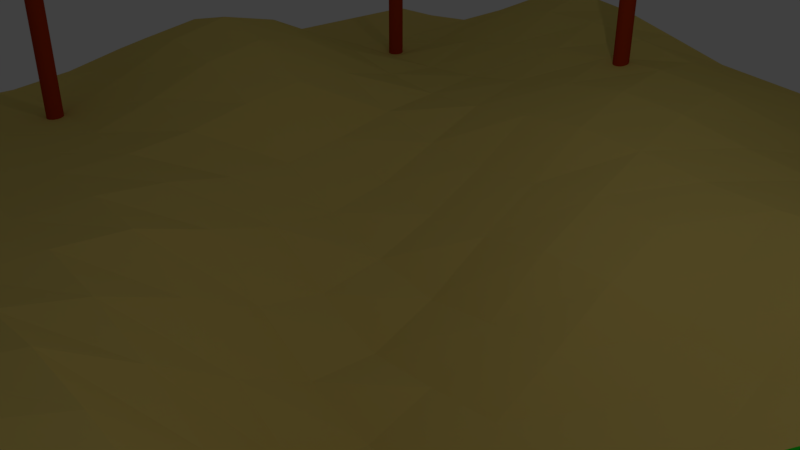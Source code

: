 # Source: terreno.blend  (saved by Blender 2.78.0; exported with 4.5.12 LTS)
import bpy
from mathutils import Matrix  # noqa: F401  (used for matrix-valued properties, if any)

bpy.ops.wm.read_factory_settings(use_empty=True)
scene = bpy.context.scene
scene.name = 'Scene'

# ---- collections
col_collection_1 = bpy.data.collections.new('Collection 1'); scene.collection.children.link(col_collection_1)

# ---- materials (node trees are filled in below, after node groups)
mat_copa = bpy.data.materials.new('copa')
mat_copa.alpha_threshold = 0.0
mat_copa.use_transparent_shadow = False
mat_copa.diffuse_color = (0.01256, 0.8, 0.02545, 1.0)
mat_copa.roughness = 0.5
mat_copa.specular_intensity = 0.0
mat_tronco = bpy.data.materials.new('tronco')
mat_tronco.alpha_threshold = 0.0
mat_tronco.use_transparent_shadow = False
mat_tronco.diffuse_color = (0.4575, 0.04178, 0.005112, 1.0)
mat_tronco.roughness = 0.5
mat_tronco.specular_intensity = 0.0
mat_suelo = bpy.data.materials.new('suelo')
mat_suelo.alpha_threshold = 0.0
mat_suelo.use_transparent_shadow = False
mat_suelo.diffuse_color = (0.8, 0.6059, 0.1734, 1.0)
mat_suelo.roughness = 0.5
mat_suelo.specular_intensity = 0.0
mat_suelo.line_color = (0.0, 0.0, 0.0, 1.0)

# ---- material node trees

# ---- world
world_world = bpy.data.worlds.new('World'); scene.world = world_world
world_world.color = (0.05088, 0.05088, 0.05088)
world_world.use_sun_shadow = False
world_world.sun_shadow_jitter_overblur = 0.0
world_world.cycles.sampling_method = 'MANUAL'

# ---- cameras
cam_camera = bpy.data.cameras.new('Camera')
cam_camera.clip_end = 100.0
cam_camera.lens = 35.0
cam_camera.sensor_width = 32.0
cam_camera.sensor_height = 18.0
cam_camera.ortho_scale = 7.314
cam_camera.dof.focus_distance = 0.0
cam_camera.dof.aperture_fstop = 128.0

# ---- lights
light_lamp = bpy.data.lights.new('Lamp', 'POINT')
light_lamp.transmission_factor = 0.0
light_lamp.cutoff_distance = 30.0
light_lamp.energy = 100.0
light_lamp.shadow_buffer_clip_start = 1.001
light_lamp.shadow_soft_size = 0.1
light_lamp.shadow_maximum_resolution = 0.006
light_lamp.use_absolute_resolution = True

# ---- meshes
me_cylinder_007 = bpy.data.meshes.new('Cylinder.007')
me_cylinder_007.from_pydata([(0.0, 1.0, -1.0), (0.0, 1.0, 1.0), (0.1951, 0.9808, -1.0), (0.1951, 0.9808, 1.0), (0.3827, 0.9239, -1.0), (0.3827, 0.9239, 1.0), (0.5556, 0.8315, -1.0), (0.5556, 0.8315, 1.0), (0.7071, 0.7071, -1.0), (0.7071, 0.7071, 1.0), (0.8315, 0.5556, -1.0), (0.8315, 0.5556, 1.0), (0.9239, 0.3827, -1.0), (0.9239, 0.3827, 1.0), (0.9808, 0.1951, -1.0), (0.9808, 0.1951, 1.0), (1.0, 7.55e-08, -1.0), (1.0, 7.55e-08, 1.0), (0.9808, -0.1951, -1.0), (0.9808, -0.1951, 1.0), (0.9239, -0.3827, -1.0), (0.9239, -0.3827, 1.0), (0.8315, -0.5556, -1.0), (0.8315, -0.5556, 1.0), (0.7071, -0.7071, -1.0), (0.7071, -0.7071, 1.0), (0.5556, -0.8315, -1.0), (0.5556, -0.8315, 1.0), (0.3827, -0.9239, -1.0), (0.3827, -0.9239, 1.0), (0.1951, -0.9808, -1.0), (0.1951, -0.9808, 1.0), (-3.258e-07, -1.0, -1.0), (-3.258e-07, -1.0, 1.0), (-0.1951, -0.9808, -1.0), (-0.1951, -0.9808, 1.0), (-0.3827, -0.9239, -1.0), (-0.3827, -0.9239, 1.0), (-0.5556, -0.8315, -1.0), (-0.5556, -0.8315, 1.0), (-0.7071, -0.7071, -1.0), (-0.7071, -0.7071, 1.0), (-0.8315, -0.5556, -1.0), (-0.8315, -0.5556, 1.0), (-0.9239, -0.3827, -1.0), (-0.9239, -0.3827, 1.0), (-0.9808, -0.1951, -1.0), (-0.9808, -0.1951, 1.0), (-1.0, 9.656e-07, -1.0), (-1.0, 9.656e-07, 1.0), (-0.9808, 0.1951, -1.0), (-0.9808, 0.1951, 1.0), (-0.9239, 0.3827, -1.0), (-0.9239, 0.3827, 1.0), (-0.8315, 0.5556, -1.0), (-0.8315, 0.5556, 1.0), (-0.7071, 0.7071, -1.0), (-0.7071, 0.7071, 1.0), (-0.5556, 0.8315, -1.0), (-0.5556, 0.8315, 1.0), (-0.3827, 0.9239, -1.0), (-0.3827, 0.9239, 1.0), (-0.1951, 0.9808, -1.0), (-0.1951, 0.9808, 1.0), (0.0, 0.0, 0.6566), (4.756, -3.455, 0.9847), (-1.817, -5.591, 0.9847), (-5.879, 0.0, 0.9847), (-1.817, 5.591, 0.9847), (4.756, 3.455, 0.9847), (1.817, -5.591, 1.515), (-4.756, -3.455, 1.515), (-4.756, 3.455, 1.515), (1.817, 5.591, 1.515), (5.879, 0.0, 1.515), (0.0, 0.0, 1.843), (-1.068, -3.286, 0.7452), (2.796, -2.031, 0.7452), (1.728, -5.317, 0.9381), (5.591, 0.0, 0.9381), (2.796, 2.031, 0.7452), (-3.455, 0.0, 0.7452), (-4.523, -3.286, 0.9381), (-1.068, 3.286, 0.7452), (-4.523, 3.286, 0.9381), (1.728, 5.317, 0.9381), (6.251, -2.031, 1.25), (6.251, 2.031, 1.25), (0.0, -6.573, 1.25), (3.863, -5.317, 1.25), (-6.251, -2.031, 1.25), (-3.863, -5.317, 1.25), (-3.863, 5.317, 1.25), (-6.251, 2.031, 1.25), (3.863, 5.317, 1.25), (0.0, 6.573, 1.25), (4.523, -3.286, 1.562), (-1.728, -5.317, 1.562), (-5.591, 0.0, 1.562), (-1.728, 5.317, 1.562), (4.523, 3.286, 1.562), (1.068, -3.286, 1.755), (3.455, 0.0, 1.755), (-2.796, -2.031, 1.755), (-2.796, 2.031, 1.755), (1.068, 3.286, 1.755)], [], [(0, 1, 3, 2), (2, 3, 5, 4), (4, 5, 7, 6), (6, 7, 9, 8), (8, 9, 11, 10), (10, 11, 13, 12), (12, 13, 15, 14), (14, 15, 17, 16), (16, 17, 19, 18), (18, 19, 21, 20), (20, 21, 23, 22), (22, 23, 25, 24), (24, 25, 27, 26), (26, 27, 29, 28), (28, 29, 31, 30), (30, 31, 33, 32), (32, 33, 35, 34), (34, 35, 37, 36), (36, 37, 39, 38), (38, 39, 41, 40), (40, 41, 43, 42), (42, 43, 45, 44), (44, 45, 47, 46), (46, 47, 49, 48), (48, 49, 51, 50), (50, 51, 53, 52), (52, 53, 55, 54), (54, 55, 57, 56), (56, 57, 59, 58), (58, 59, 61, 60), (3, 1, 63, 61, 59, 57, 55, 53, 51, 49, 47, 45, 43, 41, 39, 37, 35, 33, 31, 29, 27, 25, 23, 21, 19, 17, 15, 13, 11, 9, 7, 5), (60, 61, 63, 62), (62, 63, 1, 0), (0, 2, 4, 6, 8, 10, 12, 14, 16, 18, 20, 22, 24, 26, 28, 30, 32, 34, 36, 38, 40, 42, 44, 46, 48, 50, 52, 54, 56, 58, 60, 62), (64, 77, 76), (65, 77, 79), (64, 76, 81), (64, 81, 83), (64, 83, 80), (65, 79, 86), (66, 78, 88), (67, 82, 90), (68, 84, 92), (69, 85, 94), (65, 86, 89), (66, 88, 91), (67, 90, 93), (68, 92, 95), (69, 94, 87), (70, 96, 101), (71, 97, 103), (72, 98, 104), (73, 99, 105), (74, 100, 102), (102, 105, 75), (102, 100, 105), (100, 73, 105), (105, 104, 75), (105, 99, 104), (99, 72, 104), (104, 103, 75), (104, 98, 103), (98, 71, 103), (103, 101, 75), (103, 97, 101), (97, 70, 101), (101, 102, 75), (101, 96, 102), (96, 74, 102), (87, 100, 74), (87, 94, 100), (94, 73, 100), (95, 99, 73), (95, 92, 99), (92, 72, 99), (93, 98, 72), (93, 90, 98), (90, 71, 98), (91, 97, 71), (91, 88, 97), (88, 70, 97), (89, 96, 70), (89, 86, 96), (86, 74, 96), (94, 95, 73), (94, 85, 95), (85, 68, 95), (92, 93, 72), (92, 84, 93), (84, 67, 93), (90, 91, 71), (90, 82, 91), (82, 66, 91), (88, 89, 70), (88, 78, 89), (78, 65, 89), (86, 87, 74), (86, 79, 87), (79, 69, 87), (80, 85, 69), (80, 83, 85), (83, 68, 85), (83, 84, 68), (83, 81, 84), (81, 67, 84), (81, 82, 67), (81, 76, 82), (76, 66, 82), (79, 80, 69), (79, 77, 80), (77, 64, 80), (76, 78, 66), (76, 77, 78), (77, 65, 78)])
me_cylinder_007.polygons.foreach_set('material_index', [1, 1, 1, 1, 1, 1, 1, 1, 1, 1, 1, 1, 1, 1, 1, 1, 1, 1, 1, 1, 1, 1, 1, 1, 1, 1, 1, 1, 1, 1, 1, 1, 1, 1, 0, 0, 0, 0, 0, 0, 0, 0, 0, 0, 0, 0, 0, 0, 0, 0, 0, 0, 0, 0, 0, 0, 0, 0, 0, 0, 0, 0, 0, 0, 0, 0, 0, 0, 0, 0, 0, 0, 0, 0, 0, 0, 0, 0, 0, 0, 0, 0, 0, 0, 0, 0, 0, 0, 0, 0, 0, 0, 0, 0, 0, 0, 0, 0, 0, 0, 0, 0, 0, 0, 0, 0, 0, 0, 0, 0, 0, 0, 0, 0])
me_cylinder_007.materials.append(mat_copa)
me_cylinder_007.materials.append(mat_tronco)
me_cylinder_007.use_remesh_preserve_volume = False
me_cylinder_007.use_remesh_preserve_attributes = False
me_cylinder_007.use_mirror_vertex_groups = False
me_cylinder_007.update()
me_cylinder_006 = bpy.data.meshes.new('Cylinder.006')
me_cylinder_006.from_pydata([(0.0, 1.0, -1.0), (0.0, 1.0, 1.0), (0.1951, 0.9808, -1.0), (0.1951, 0.9808, 1.0), (0.3827, 0.9239, -1.0), (0.3827, 0.9239, 1.0), (0.5556, 0.8315, -1.0), (0.5556, 0.8315, 1.0), (0.7071, 0.7071, -1.0), (0.7071, 0.7071, 1.0), (0.8315, 0.5556, -1.0), (0.8315, 0.5556, 1.0), (0.9239, 0.3827, -1.0), (0.9239, 0.3827, 1.0), (0.9808, 0.1951, -1.0), (0.9808, 0.1951, 1.0), (1.0, 7.55e-08, -1.0), (1.0, 7.55e-08, 1.0), (0.9808, -0.1951, -1.0), (0.9808, -0.1951, 1.0), (0.9239, -0.3827, -1.0), (0.9239, -0.3827, 1.0), (0.8315, -0.5556, -1.0), (0.8315, -0.5556, 1.0), (0.7071, -0.7071, -1.0), (0.7071, -0.7071, 1.0), (0.5556, -0.8315, -1.0), (0.5556, -0.8315, 1.0), (0.3827, -0.9239, -1.0), (0.3827, -0.9239, 1.0), (0.1951, -0.9808, -1.0), (0.1951, -0.9808, 1.0), (-3.258e-07, -1.0, -1.0), (-3.258e-07, -1.0, 1.0), (-0.1951, -0.9808, -1.0), (-0.1951, -0.9808, 1.0), (-0.3827, -0.9239, -1.0), (-0.3827, -0.9239, 1.0), (-0.5556, -0.8315, -1.0), (-0.5556, -0.8315, 1.0), (-0.7071, -0.7071, -1.0), (-0.7071, -0.7071, 1.0), (-0.8315, -0.5556, -1.0), (-0.8315, -0.5556, 1.0), (-0.9239, -0.3827, -1.0), (-0.9239, -0.3827, 1.0), (-0.9808, -0.1951, -1.0), (-0.9808, -0.1951, 1.0), (-1.0, 9.656e-07, -1.0), (-1.0, 9.656e-07, 1.0), (-0.9808, 0.1951, -1.0), (-0.9808, 0.1951, 1.0), (-0.9239, 0.3827, -1.0), (-0.9239, 0.3827, 1.0), (-0.8315, 0.5556, -1.0), (-0.8315, 0.5556, 1.0), (-0.7071, 0.7071, -1.0), (-0.7071, 0.7071, 1.0), (-0.5556, 0.8315, -1.0), (-0.5556, 0.8315, 1.0), (-0.3827, 0.9239, -1.0), (-0.3827, 0.9239, 1.0), (-0.1951, 0.9808, -1.0), (-0.1951, 0.9808, 1.0), (0.0, 0.0, 0.6566), (4.756, -3.455, 0.9847), (-1.817, -5.591, 0.9847), (-5.879, 0.0, 0.9847), (-1.817, 5.591, 0.9847), (4.756, 3.455, 0.9847), (1.817, -5.591, 1.515), (-4.756, -3.455, 1.515), (-4.756, 3.455, 1.515), (1.817, 5.591, 1.515), (5.879, 0.0, 1.515), (0.0, 0.0, 1.843), (-1.068, -3.286, 0.7452), (2.796, -2.031, 0.7452), (1.728, -5.317, 0.9381), (5.591, 0.0, 0.9381), (2.796, 2.031, 0.7452), (-3.455, 0.0, 0.7452), (-4.523, -3.286, 0.9381), (-1.068, 3.286, 0.7452), (-4.523, 3.286, 0.9381), (1.728, 5.317, 0.9381), (6.251, -2.031, 1.25), (6.251, 2.031, 1.25), (0.0, -6.573, 1.25), (3.863, -5.317, 1.25), (-6.251, -2.031, 1.25), (-3.863, -5.317, 1.25), (-3.863, 5.317, 1.25), (-6.251, 2.031, 1.25), (3.863, 5.317, 1.25), (0.0, 6.573, 1.25), (4.523, -3.286, 1.562), (-1.728, -5.317, 1.562), (-5.591, 0.0, 1.562), (-1.728, 5.317, 1.562), (4.523, 3.286, 1.562), (1.068, -3.286, 1.755), (3.455, 0.0, 1.755), (-2.796, -2.031, 1.755), (-2.796, 2.031, 1.755), (1.068, 3.286, 1.755)], [], [(0, 1, 3, 2), (2, 3, 5, 4), (4, 5, 7, 6), (6, 7, 9, 8), (8, 9, 11, 10), (10, 11, 13, 12), (12, 13, 15, 14), (14, 15, 17, 16), (16, 17, 19, 18), (18, 19, 21, 20), (20, 21, 23, 22), (22, 23, 25, 24), (24, 25, 27, 26), (26, 27, 29, 28), (28, 29, 31, 30), (30, 31, 33, 32), (32, 33, 35, 34), (34, 35, 37, 36), (36, 37, 39, 38), (38, 39, 41, 40), (40, 41, 43, 42), (42, 43, 45, 44), (44, 45, 47, 46), (46, 47, 49, 48), (48, 49, 51, 50), (50, 51, 53, 52), (52, 53, 55, 54), (54, 55, 57, 56), (56, 57, 59, 58), (58, 59, 61, 60), (3, 1, 63, 61, 59, 57, 55, 53, 51, 49, 47, 45, 43, 41, 39, 37, 35, 33, 31, 29, 27, 25, 23, 21, 19, 17, 15, 13, 11, 9, 7, 5), (60, 61, 63, 62), (62, 63, 1, 0), (0, 2, 4, 6, 8, 10, 12, 14, 16, 18, 20, 22, 24, 26, 28, 30, 32, 34, 36, 38, 40, 42, 44, 46, 48, 50, 52, 54, 56, 58, 60, 62), (64, 77, 76), (65, 77, 79), (64, 76, 81), (64, 81, 83), (64, 83, 80), (65, 79, 86), (66, 78, 88), (67, 82, 90), (68, 84, 92), (69, 85, 94), (65, 86, 89), (66, 88, 91), (67, 90, 93), (68, 92, 95), (69, 94, 87), (70, 96, 101), (71, 97, 103), (72, 98, 104), (73, 99, 105), (74, 100, 102), (102, 105, 75), (102, 100, 105), (100, 73, 105), (105, 104, 75), (105, 99, 104), (99, 72, 104), (104, 103, 75), (104, 98, 103), (98, 71, 103), (103, 101, 75), (103, 97, 101), (97, 70, 101), (101, 102, 75), (101, 96, 102), (96, 74, 102), (87, 100, 74), (87, 94, 100), (94, 73, 100), (95, 99, 73), (95, 92, 99), (92, 72, 99), (93, 98, 72), (93, 90, 98), (90, 71, 98), (91, 97, 71), (91, 88, 97), (88, 70, 97), (89, 96, 70), (89, 86, 96), (86, 74, 96), (94, 95, 73), (94, 85, 95), (85, 68, 95), (92, 93, 72), (92, 84, 93), (84, 67, 93), (90, 91, 71), (90, 82, 91), (82, 66, 91), (88, 89, 70), (88, 78, 89), (78, 65, 89), (86, 87, 74), (86, 79, 87), (79, 69, 87), (80, 85, 69), (80, 83, 85), (83, 68, 85), (83, 84, 68), (83, 81, 84), (81, 67, 84), (81, 82, 67), (81, 76, 82), (76, 66, 82), (79, 80, 69), (79, 77, 80), (77, 64, 80), (76, 78, 66), (76, 77, 78), (77, 65, 78)])
me_cylinder_006.polygons.foreach_set('material_index', [1, 1, 1, 1, 1, 1, 1, 1, 1, 1, 1, 1, 1, 1, 1, 1, 1, 1, 1, 1, 1, 1, 1, 1, 1, 1, 1, 1, 1, 1, 1, 1, 1, 1, 0, 0, 0, 0, 0, 0, 0, 0, 0, 0, 0, 0, 0, 0, 0, 0, 0, 0, 0, 0, 0, 0, 0, 0, 0, 0, 0, 0, 0, 0, 0, 0, 0, 0, 0, 0, 0, 0, 0, 0, 0, 0, 0, 0, 0, 0, 0, 0, 0, 0, 0, 0, 0, 0, 0, 0, 0, 0, 0, 0, 0, 0, 0, 0, 0, 0, 0, 0, 0, 0, 0, 0, 0, 0, 0, 0, 0, 0, 0, 0])
me_cylinder_006.materials.append(mat_copa)
me_cylinder_006.materials.append(mat_tronco)
me_cylinder_006.use_remesh_preserve_volume = False
me_cylinder_006.use_remesh_preserve_attributes = False
me_cylinder_006.use_mirror_vertex_groups = False
me_cylinder_006.update()
me_cylinder_005 = bpy.data.meshes.new('Cylinder.005')
me_cylinder_005.from_pydata([(0.0, 1.0, -1.0), (0.0, 1.0, 1.0), (0.1951, 0.9808, -1.0), (0.1951, 0.9808, 1.0), (0.3827, 0.9239, -1.0), (0.3827, 0.9239, 1.0), (0.5556, 0.8315, -1.0), (0.5556, 0.8315, 1.0), (0.7071, 0.7071, -1.0), (0.7071, 0.7071, 1.0), (0.8315, 0.5556, -1.0), (0.8315, 0.5556, 1.0), (0.9239, 0.3827, -1.0), (0.9239, 0.3827, 1.0), (0.9808, 0.1951, -1.0), (0.9808, 0.1951, 1.0), (1.0, 7.55e-08, -1.0), (1.0, 7.55e-08, 1.0), (0.9808, -0.1951, -1.0), (0.9808, -0.1951, 1.0), (0.9239, -0.3827, -1.0), (0.9239, -0.3827, 1.0), (0.8315, -0.5556, -1.0), (0.8315, -0.5556, 1.0), (0.7071, -0.7071, -1.0), (0.7071, -0.7071, 1.0), (0.5556, -0.8315, -1.0), (0.5556, -0.8315, 1.0), (0.3827, -0.9239, -1.0), (0.3827, -0.9239, 1.0), (0.1951, -0.9808, -1.0), (0.1951, -0.9808, 1.0), (-3.258e-07, -1.0, -1.0), (-3.258e-07, -1.0, 1.0), (-0.1951, -0.9808, -1.0), (-0.1951, -0.9808, 1.0), (-0.3827, -0.9239, -1.0), (-0.3827, -0.9239, 1.0), (-0.5556, -0.8315, -1.0), (-0.5556, -0.8315, 1.0), (-0.7071, -0.7071, -1.0), (-0.7071, -0.7071, 1.0), (-0.8315, -0.5556, -1.0), (-0.8315, -0.5556, 1.0), (-0.9239, -0.3827, -1.0), (-0.9239, -0.3827, 1.0), (-0.9808, -0.1951, -1.0), (-0.9808, -0.1951, 1.0), (-1.0, 9.656e-07, -1.0), (-1.0, 9.656e-07, 1.0), (-0.9808, 0.1951, -1.0), (-0.9808, 0.1951, 1.0), (-0.9239, 0.3827, -1.0), (-0.9239, 0.3827, 1.0), (-0.8315, 0.5556, -1.0), (-0.8315, 0.5556, 1.0), (-0.7071, 0.7071, -1.0), (-0.7071, 0.7071, 1.0), (-0.5556, 0.8315, -1.0), (-0.5556, 0.8315, 1.0), (-0.3827, 0.9239, -1.0), (-0.3827, 0.9239, 1.0), (-0.1951, 0.9808, -1.0), (-0.1951, 0.9808, 1.0), (0.0, 0.0, 0.6566), (4.756, -3.455, 0.9847), (-1.817, -5.591, 0.9847), (-5.879, 0.0, 0.9847), (-1.817, 5.591, 0.9847), (4.756, 3.455, 0.9847), (1.817, -5.591, 1.515), (-4.756, -3.455, 1.515), (-4.756, 3.455, 1.515), (1.817, 5.591, 1.515), (5.879, 0.0, 1.515), (0.0, 0.0, 1.843), (-1.068, -3.286, 0.7452), (2.796, -2.031, 0.7452), (1.728, -5.317, 0.9381), (5.591, 0.0, 0.9381), (2.796, 2.031, 0.7452), (-3.455, 0.0, 0.7452), (-4.523, -3.286, 0.9381), (-1.068, 3.286, 0.7452), (-4.523, 3.286, 0.9381), (1.728, 5.317, 0.9381), (6.251, -2.031, 1.25), (6.251, 2.031, 1.25), (0.0, -6.573, 1.25), (3.863, -5.317, 1.25), (-6.251, -2.031, 1.25), (-3.863, -5.317, 1.25), (-3.863, 5.317, 1.25), (-6.251, 2.031, 1.25), (3.863, 5.317, 1.25), (0.0, 6.573, 1.25), (4.523, -3.286, 1.562), (-1.728, -5.317, 1.562), (-5.591, 0.0, 1.562), (-1.728, 5.317, 1.562), (4.523, 3.286, 1.562), (1.068, -3.286, 1.755), (3.455, 0.0, 1.755), (-2.796, -2.031, 1.755), (-2.796, 2.031, 1.755), (1.068, 3.286, 1.755)], [], [(0, 1, 3, 2), (2, 3, 5, 4), (4, 5, 7, 6), (6, 7, 9, 8), (8, 9, 11, 10), (10, 11, 13, 12), (12, 13, 15, 14), (14, 15, 17, 16), (16, 17, 19, 18), (18, 19, 21, 20), (20, 21, 23, 22), (22, 23, 25, 24), (24, 25, 27, 26), (26, 27, 29, 28), (28, 29, 31, 30), (30, 31, 33, 32), (32, 33, 35, 34), (34, 35, 37, 36), (36, 37, 39, 38), (38, 39, 41, 40), (40, 41, 43, 42), (42, 43, 45, 44), (44, 45, 47, 46), (46, 47, 49, 48), (48, 49, 51, 50), (50, 51, 53, 52), (52, 53, 55, 54), (54, 55, 57, 56), (56, 57, 59, 58), (58, 59, 61, 60), (3, 1, 63, 61, 59, 57, 55, 53, 51, 49, 47, 45, 43, 41, 39, 37, 35, 33, 31, 29, 27, 25, 23, 21, 19, 17, 15, 13, 11, 9, 7, 5), (60, 61, 63, 62), (62, 63, 1, 0), (0, 2, 4, 6, 8, 10, 12, 14, 16, 18, 20, 22, 24, 26, 28, 30, 32, 34, 36, 38, 40, 42, 44, 46, 48, 50, 52, 54, 56, 58, 60, 62), (64, 77, 76), (65, 77, 79), (64, 76, 81), (64, 81, 83), (64, 83, 80), (65, 79, 86), (66, 78, 88), (67, 82, 90), (68, 84, 92), (69, 85, 94), (65, 86, 89), (66, 88, 91), (67, 90, 93), (68, 92, 95), (69, 94, 87), (70, 96, 101), (71, 97, 103), (72, 98, 104), (73, 99, 105), (74, 100, 102), (102, 105, 75), (102, 100, 105), (100, 73, 105), (105, 104, 75), (105, 99, 104), (99, 72, 104), (104, 103, 75), (104, 98, 103), (98, 71, 103), (103, 101, 75), (103, 97, 101), (97, 70, 101), (101, 102, 75), (101, 96, 102), (96, 74, 102), (87, 100, 74), (87, 94, 100), (94, 73, 100), (95, 99, 73), (95, 92, 99), (92, 72, 99), (93, 98, 72), (93, 90, 98), (90, 71, 98), (91, 97, 71), (91, 88, 97), (88, 70, 97), (89, 96, 70), (89, 86, 96), (86, 74, 96), (94, 95, 73), (94, 85, 95), (85, 68, 95), (92, 93, 72), (92, 84, 93), (84, 67, 93), (90, 91, 71), (90, 82, 91), (82, 66, 91), (88, 89, 70), (88, 78, 89), (78, 65, 89), (86, 87, 74), (86, 79, 87), (79, 69, 87), (80, 85, 69), (80, 83, 85), (83, 68, 85), (83, 84, 68), (83, 81, 84), (81, 67, 84), (81, 82, 67), (81, 76, 82), (76, 66, 82), (79, 80, 69), (79, 77, 80), (77, 64, 80), (76, 78, 66), (76, 77, 78), (77, 65, 78)])
me_cylinder_005.polygons.foreach_set('material_index', [1, 1, 1, 1, 1, 1, 1, 1, 1, 1, 1, 1, 1, 1, 1, 1, 1, 1, 1, 1, 1, 1, 1, 1, 1, 1, 1, 1, 1, 1, 1, 1, 1, 1, 0, 0, 0, 0, 0, 0, 0, 0, 0, 0, 0, 0, 0, 0, 0, 0, 0, 0, 0, 0, 0, 0, 0, 0, 0, 0, 0, 0, 0, 0, 0, 0, 0, 0, 0, 0, 0, 0, 0, 0, 0, 0, 0, 0, 0, 0, 0, 0, 0, 0, 0, 0, 0, 0, 0, 0, 0, 0, 0, 0, 0, 0, 0, 0, 0, 0, 0, 0, 0, 0, 0, 0, 0, 0, 0, 0, 0, 0, 0, 0])
me_cylinder_005.materials.append(mat_copa)
me_cylinder_005.materials.append(mat_tronco)
me_cylinder_005.use_remesh_preserve_volume = False
me_cylinder_005.use_remesh_preserve_attributes = False
me_cylinder_005.use_mirror_vertex_groups = False
me_cylinder_005.update()
me_cylinder_004 = bpy.data.meshes.new('Cylinder.004')
me_cylinder_004.from_pydata([(0.0, 1.0, -1.0), (0.0, 1.0, 1.0), (0.1951, 0.9808, -1.0), (0.1951, 0.9808, 1.0), (0.3827, 0.9239, -1.0), (0.3827, 0.9239, 1.0), (0.5556, 0.8315, -1.0), (0.5556, 0.8315, 1.0), (0.7071, 0.7071, -1.0), (0.7071, 0.7071, 1.0), (0.8315, 0.5556, -1.0), (0.8315, 0.5556, 1.0), (0.9239, 0.3827, -1.0), (0.9239, 0.3827, 1.0), (0.9808, 0.1951, -1.0), (0.9808, 0.1951, 1.0), (1.0, 7.55e-08, -1.0), (1.0, 7.55e-08, 1.0), (0.9808, -0.1951, -1.0), (0.9808, -0.1951, 1.0), (0.9239, -0.3827, -1.0), (0.9239, -0.3827, 1.0), (0.8315, -0.5556, -1.0), (0.8315, -0.5556, 1.0), (0.7071, -0.7071, -1.0), (0.7071, -0.7071, 1.0), (0.5556, -0.8315, -1.0), (0.5556, -0.8315, 1.0), (0.3827, -0.9239, -1.0), (0.3827, -0.9239, 1.0), (0.1951, -0.9808, -1.0), (0.1951, -0.9808, 1.0), (-3.258e-07, -1.0, -1.0), (-3.258e-07, -1.0, 1.0), (-0.1951, -0.9808, -1.0), (-0.1951, -0.9808, 1.0), (-0.3827, -0.9239, -1.0), (-0.3827, -0.9239, 1.0), (-0.5556, -0.8315, -1.0), (-0.5556, -0.8315, 1.0), (-0.7071, -0.7071, -1.0), (-0.7071, -0.7071, 1.0), (-0.8315, -0.5556, -1.0), (-0.8315, -0.5556, 1.0), (-0.9239, -0.3827, -1.0), (-0.9239, -0.3827, 1.0), (-0.9808, -0.1951, -1.0), (-0.9808, -0.1951, 1.0), (-1.0, 9.656e-07, -1.0), (-1.0, 9.656e-07, 1.0), (-0.9808, 0.1951, -1.0), (-0.9808, 0.1951, 1.0), (-0.9239, 0.3827, -1.0), (-0.9239, 0.3827, 1.0), (-0.8315, 0.5556, -1.0), (-0.8315, 0.5556, 1.0), (-0.7071, 0.7071, -1.0), (-0.7071, 0.7071, 1.0), (-0.5556, 0.8315, -1.0), (-0.5556, 0.8315, 1.0), (-0.3827, 0.9239, -1.0), (-0.3827, 0.9239, 1.0), (-0.1951, 0.9808, -1.0), (-0.1951, 0.9808, 1.0), (0.0, 0.0, 0.6566), (4.756, -3.455, 0.9847), (-1.817, -5.591, 0.9847), (-5.879, 0.0, 0.9847), (-1.817, 5.591, 0.9847), (4.756, 3.455, 0.9847), (1.817, -5.591, 1.515), (-4.756, -3.455, 1.515), (-4.756, 3.455, 1.515), (1.817, 5.591, 1.515), (5.879, 0.0, 1.515), (0.0, 0.0, 1.843), (-1.068, -3.286, 0.7452), (2.796, -2.031, 0.7452), (1.728, -5.317, 0.9381), (5.591, 0.0, 0.9381), (2.796, 2.031, 0.7452), (-3.455, 0.0, 0.7452), (-4.523, -3.286, 0.9381), (-1.068, 3.286, 0.7452), (-4.523, 3.286, 0.9381), (1.728, 5.317, 0.9381), (6.251, -2.031, 1.25), (6.251, 2.031, 1.25), (0.0, -6.573, 1.25), (3.863, -5.317, 1.25), (-6.251, -2.031, 1.25), (-3.863, -5.317, 1.25), (-3.863, 5.317, 1.25), (-6.251, 2.031, 1.25), (3.863, 5.317, 1.25), (0.0, 6.573, 1.25), (4.523, -3.286, 1.562), (-1.728, -5.317, 1.562), (-5.591, 0.0, 1.562), (-1.728, 5.317, 1.562), (4.523, 3.286, 1.562), (1.068, -3.286, 1.755), (3.455, 0.0, 1.755), (-2.796, -2.031, 1.755), (-2.796, 2.031, 1.755), (1.068, 3.286, 1.755)], [], [(0, 1, 3, 2), (2, 3, 5, 4), (4, 5, 7, 6), (6, 7, 9, 8), (8, 9, 11, 10), (10, 11, 13, 12), (12, 13, 15, 14), (14, 15, 17, 16), (16, 17, 19, 18), (18, 19, 21, 20), (20, 21, 23, 22), (22, 23, 25, 24), (24, 25, 27, 26), (26, 27, 29, 28), (28, 29, 31, 30), (30, 31, 33, 32), (32, 33, 35, 34), (34, 35, 37, 36), (36, 37, 39, 38), (38, 39, 41, 40), (40, 41, 43, 42), (42, 43, 45, 44), (44, 45, 47, 46), (46, 47, 49, 48), (48, 49, 51, 50), (50, 51, 53, 52), (52, 53, 55, 54), (54, 55, 57, 56), (56, 57, 59, 58), (58, 59, 61, 60), (3, 1, 63, 61, 59, 57, 55, 53, 51, 49, 47, 45, 43, 41, 39, 37, 35, 33, 31, 29, 27, 25, 23, 21, 19, 17, 15, 13, 11, 9, 7, 5), (60, 61, 63, 62), (62, 63, 1, 0), (0, 2, 4, 6, 8, 10, 12, 14, 16, 18, 20, 22, 24, 26, 28, 30, 32, 34, 36, 38, 40, 42, 44, 46, 48, 50, 52, 54, 56, 58, 60, 62), (64, 77, 76), (65, 77, 79), (64, 76, 81), (64, 81, 83), (64, 83, 80), (65, 79, 86), (66, 78, 88), (67, 82, 90), (68, 84, 92), (69, 85, 94), (65, 86, 89), (66, 88, 91), (67, 90, 93), (68, 92, 95), (69, 94, 87), (70, 96, 101), (71, 97, 103), (72, 98, 104), (73, 99, 105), (74, 100, 102), (102, 105, 75), (102, 100, 105), (100, 73, 105), (105, 104, 75), (105, 99, 104), (99, 72, 104), (104, 103, 75), (104, 98, 103), (98, 71, 103), (103, 101, 75), (103, 97, 101), (97, 70, 101), (101, 102, 75), (101, 96, 102), (96, 74, 102), (87, 100, 74), (87, 94, 100), (94, 73, 100), (95, 99, 73), (95, 92, 99), (92, 72, 99), (93, 98, 72), (93, 90, 98), (90, 71, 98), (91, 97, 71), (91, 88, 97), (88, 70, 97), (89, 96, 70), (89, 86, 96), (86, 74, 96), (94, 95, 73), (94, 85, 95), (85, 68, 95), (92, 93, 72), (92, 84, 93), (84, 67, 93), (90, 91, 71), (90, 82, 91), (82, 66, 91), (88, 89, 70), (88, 78, 89), (78, 65, 89), (86, 87, 74), (86, 79, 87), (79, 69, 87), (80, 85, 69), (80, 83, 85), (83, 68, 85), (83, 84, 68), (83, 81, 84), (81, 67, 84), (81, 82, 67), (81, 76, 82), (76, 66, 82), (79, 80, 69), (79, 77, 80), (77, 64, 80), (76, 78, 66), (76, 77, 78), (77, 65, 78)])
me_cylinder_004.polygons.foreach_set('material_index', [1, 1, 1, 1, 1, 1, 1, 1, 1, 1, 1, 1, 1, 1, 1, 1, 1, 1, 1, 1, 1, 1, 1, 1, 1, 1, 1, 1, 1, 1, 1, 1, 1, 1, 0, 0, 0, 0, 0, 0, 0, 0, 0, 0, 0, 0, 0, 0, 0, 0, 0, 0, 0, 0, 0, 0, 0, 0, 0, 0, 0, 0, 0, 0, 0, 0, 0, 0, 0, 0, 0, 0, 0, 0, 0, 0, 0, 0, 0, 0, 0, 0, 0, 0, 0, 0, 0, 0, 0, 0, 0, 0, 0, 0, 0, 0, 0, 0, 0, 0, 0, 0, 0, 0, 0, 0, 0, 0, 0, 0, 0, 0, 0, 0])
me_cylinder_004.materials.append(mat_copa)
me_cylinder_004.materials.append(mat_tronco)
me_cylinder_004.use_remesh_preserve_volume = False
me_cylinder_004.use_remesh_preserve_attributes = False
me_cylinder_004.use_mirror_vertex_groups = False
me_cylinder_004.update()
me_cylinder_003 = bpy.data.meshes.new('Cylinder.003')
me_cylinder_003.from_pydata([(0.0, 1.0, -1.0), (0.0, 1.0, 1.0), (0.1951, 0.9808, -1.0), (0.1951, 0.9808, 1.0), (0.3827, 0.9239, -1.0), (0.3827, 0.9239, 1.0), (0.5556, 0.8315, -1.0), (0.5556, 0.8315, 1.0), (0.7071, 0.7071, -1.0), (0.7071, 0.7071, 1.0), (0.8315, 0.5556, -1.0), (0.8315, 0.5556, 1.0), (0.9239, 0.3827, -1.0), (0.9239, 0.3827, 1.0), (0.9808, 0.1951, -1.0), (0.9808, 0.1951, 1.0), (1.0, 7.55e-08, -1.0), (1.0, 7.55e-08, 1.0), (0.9808, -0.1951, -1.0), (0.9808, -0.1951, 1.0), (0.9239, -0.3827, -1.0), (0.9239, -0.3827, 1.0), (0.8315, -0.5556, -1.0), (0.8315, -0.5556, 1.0), (0.7071, -0.7071, -1.0), (0.7071, -0.7071, 1.0), (0.5556, -0.8315, -1.0), (0.5556, -0.8315, 1.0), (0.3827, -0.9239, -1.0), (0.3827, -0.9239, 1.0), (0.1951, -0.9808, -1.0), (0.1951, -0.9808, 1.0), (-3.258e-07, -1.0, -1.0), (-3.258e-07, -1.0, 1.0), (-0.1951, -0.9808, -1.0), (-0.1951, -0.9808, 1.0), (-0.3827, -0.9239, -1.0), (-0.3827, -0.9239, 1.0), (-0.5556, -0.8315, -1.0), (-0.5556, -0.8315, 1.0), (-0.7071, -0.7071, -1.0), (-0.7071, -0.7071, 1.0), (-0.8315, -0.5556, -1.0), (-0.8315, -0.5556, 1.0), (-0.9239, -0.3827, -1.0), (-0.9239, -0.3827, 1.0), (-0.9808, -0.1951, -1.0), (-0.9808, -0.1951, 1.0), (-1.0, 9.656e-07, -1.0), (-1.0, 9.656e-07, 1.0), (-0.9808, 0.1951, -1.0), (-0.9808, 0.1951, 1.0), (-0.9239, 0.3827, -1.0), (-0.9239, 0.3827, 1.0), (-0.8315, 0.5556, -1.0), (-0.8315, 0.5556, 1.0), (-0.7071, 0.7071, -1.0), (-0.7071, 0.7071, 1.0), (-0.5556, 0.8315, -1.0), (-0.5556, 0.8315, 1.0), (-0.3827, 0.9239, -1.0), (-0.3827, 0.9239, 1.0), (-0.1951, 0.9808, -1.0), (-0.1951, 0.9808, 1.0), (0.0, 0.0, 0.6566), (4.756, -3.455, 0.9847), (-1.817, -5.591, 0.9847), (-5.879, 0.0, 0.9847), (-1.817, 5.591, 0.9847), (4.756, 3.455, 0.9847), (1.817, -5.591, 1.515), (-4.756, -3.455, 1.515), (-4.756, 3.455, 1.515), (1.817, 5.591, 1.515), (5.879, 0.0, 1.515), (0.0, 0.0, 1.843), (-1.068, -3.286, 0.7452), (2.796, -2.031, 0.7452), (1.728, -5.317, 0.9381), (5.591, 0.0, 0.9381), (2.796, 2.031, 0.7452), (-3.455, 0.0, 0.7452), (-4.523, -3.286, 0.9381), (-1.068, 3.286, 0.7452), (-4.523, 3.286, 0.9381), (1.728, 5.317, 0.9381), (6.251, -2.031, 1.25), (6.251, 2.031, 1.25), (0.0, -6.573, 1.25), (3.863, -5.317, 1.25), (-6.251, -2.031, 1.25), (-3.863, -5.317, 1.25), (-3.863, 5.317, 1.25), (-6.251, 2.031, 1.25), (3.863, 5.317, 1.25), (0.0, 6.573, 1.25), (4.523, -3.286, 1.562), (-1.728, -5.317, 1.562), (-5.591, 0.0, 1.562), (-1.728, 5.317, 1.562), (4.523, 3.286, 1.562), (1.068, -3.286, 1.755), (3.455, 0.0, 1.755), (-2.796, -2.031, 1.755), (-2.796, 2.031, 1.755), (1.068, 3.286, 1.755)], [], [(0, 1, 3, 2), (2, 3, 5, 4), (4, 5, 7, 6), (6, 7, 9, 8), (8, 9, 11, 10), (10, 11, 13, 12), (12, 13, 15, 14), (14, 15, 17, 16), (16, 17, 19, 18), (18, 19, 21, 20), (20, 21, 23, 22), (22, 23, 25, 24), (24, 25, 27, 26), (26, 27, 29, 28), (28, 29, 31, 30), (30, 31, 33, 32), (32, 33, 35, 34), (34, 35, 37, 36), (36, 37, 39, 38), (38, 39, 41, 40), (40, 41, 43, 42), (42, 43, 45, 44), (44, 45, 47, 46), (46, 47, 49, 48), (48, 49, 51, 50), (50, 51, 53, 52), (52, 53, 55, 54), (54, 55, 57, 56), (56, 57, 59, 58), (58, 59, 61, 60), (3, 1, 63, 61, 59, 57, 55, 53, 51, 49, 47, 45, 43, 41, 39, 37, 35, 33, 31, 29, 27, 25, 23, 21, 19, 17, 15, 13, 11, 9, 7, 5), (60, 61, 63, 62), (62, 63, 1, 0), (0, 2, 4, 6, 8, 10, 12, 14, 16, 18, 20, 22, 24, 26, 28, 30, 32, 34, 36, 38, 40, 42, 44, 46, 48, 50, 52, 54, 56, 58, 60, 62), (64, 77, 76), (65, 77, 79), (64, 76, 81), (64, 81, 83), (64, 83, 80), (65, 79, 86), (66, 78, 88), (67, 82, 90), (68, 84, 92), (69, 85, 94), (65, 86, 89), (66, 88, 91), (67, 90, 93), (68, 92, 95), (69, 94, 87), (70, 96, 101), (71, 97, 103), (72, 98, 104), (73, 99, 105), (74, 100, 102), (102, 105, 75), (102, 100, 105), (100, 73, 105), (105, 104, 75), (105, 99, 104), (99, 72, 104), (104, 103, 75), (104, 98, 103), (98, 71, 103), (103, 101, 75), (103, 97, 101), (97, 70, 101), (101, 102, 75), (101, 96, 102), (96, 74, 102), (87, 100, 74), (87, 94, 100), (94, 73, 100), (95, 99, 73), (95, 92, 99), (92, 72, 99), (93, 98, 72), (93, 90, 98), (90, 71, 98), (91, 97, 71), (91, 88, 97), (88, 70, 97), (89, 96, 70), (89, 86, 96), (86, 74, 96), (94, 95, 73), (94, 85, 95), (85, 68, 95), (92, 93, 72), (92, 84, 93), (84, 67, 93), (90, 91, 71), (90, 82, 91), (82, 66, 91), (88, 89, 70), (88, 78, 89), (78, 65, 89), (86, 87, 74), (86, 79, 87), (79, 69, 87), (80, 85, 69), (80, 83, 85), (83, 68, 85), (83, 84, 68), (83, 81, 84), (81, 67, 84), (81, 82, 67), (81, 76, 82), (76, 66, 82), (79, 80, 69), (79, 77, 80), (77, 64, 80), (76, 78, 66), (76, 77, 78), (77, 65, 78)])
me_cylinder_003.polygons.foreach_set('material_index', [1, 1, 1, 1, 1, 1, 1, 1, 1, 1, 1, 1, 1, 1, 1, 1, 1, 1, 1, 1, 1, 1, 1, 1, 1, 1, 1, 1, 1, 1, 1, 1, 1, 1, 0, 0, 0, 0, 0, 0, 0, 0, 0, 0, 0, 0, 0, 0, 0, 0, 0, 0, 0, 0, 0, 0, 0, 0, 0, 0, 0, 0, 0, 0, 0, 0, 0, 0, 0, 0, 0, 0, 0, 0, 0, 0, 0, 0, 0, 0, 0, 0, 0, 0, 0, 0, 0, 0, 0, 0, 0, 0, 0, 0, 0, 0, 0, 0, 0, 0, 0, 0, 0, 0, 0, 0, 0, 0, 0, 0, 0, 0, 0, 0])
me_cylinder_003.materials.append(mat_copa)
me_cylinder_003.materials.append(mat_tronco)
me_cylinder_003.use_remesh_preserve_volume = False
me_cylinder_003.use_remesh_preserve_attributes = False
me_cylinder_003.use_mirror_vertex_groups = False
me_cylinder_003.update()
me_cylinder_002 = bpy.data.meshes.new('Cylinder.002')
me_cylinder_002.from_pydata([(0.0, 1.0, -1.0), (0.0, 1.0, 1.0), (0.1951, 0.9808, -1.0), (0.1951, 0.9808, 1.0), (0.3827, 0.9239, -1.0), (0.3827, 0.9239, 1.0), (0.5556, 0.8315, -1.0), (0.5556, 0.8315, 1.0), (0.7071, 0.7071, -1.0), (0.7071, 0.7071, 1.0), (0.8315, 0.5556, -1.0), (0.8315, 0.5556, 1.0), (0.9239, 0.3827, -1.0), (0.9239, 0.3827, 1.0), (0.9808, 0.1951, -1.0), (0.9808, 0.1951, 1.0), (1.0, 7.55e-08, -1.0), (1.0, 7.55e-08, 1.0), (0.9808, -0.1951, -1.0), (0.9808, -0.1951, 1.0), (0.9239, -0.3827, -1.0), (0.9239, -0.3827, 1.0), (0.8315, -0.5556, -1.0), (0.8315, -0.5556, 1.0), (0.7071, -0.7071, -1.0), (0.7071, -0.7071, 1.0), (0.5556, -0.8315, -1.0), (0.5556, -0.8315, 1.0), (0.3827, -0.9239, -1.0), (0.3827, -0.9239, 1.0), (0.1951, -0.9808, -1.0), (0.1951, -0.9808, 1.0), (-3.258e-07, -1.0, -1.0), (-3.258e-07, -1.0, 1.0), (-0.1951, -0.9808, -1.0), (-0.1951, -0.9808, 1.0), (-0.3827, -0.9239, -1.0), (-0.3827, -0.9239, 1.0), (-0.5556, -0.8315, -1.0), (-0.5556, -0.8315, 1.0), (-0.7071, -0.7071, -1.0), (-0.7071, -0.7071, 1.0), (-0.8315, -0.5556, -1.0), (-0.8315, -0.5556, 1.0), (-0.9239, -0.3827, -1.0), (-0.9239, -0.3827, 1.0), (-0.9808, -0.1951, -1.0), (-0.9808, -0.1951, 1.0), (-1.0, 9.656e-07, -1.0), (-1.0, 9.656e-07, 1.0), (-0.9808, 0.1951, -1.0), (-0.9808, 0.1951, 1.0), (-0.9239, 0.3827, -1.0), (-0.9239, 0.3827, 1.0), (-0.8315, 0.5556, -1.0), (-0.8315, 0.5556, 1.0), (-0.7071, 0.7071, -1.0), (-0.7071, 0.7071, 1.0), (-0.5556, 0.8315, -1.0), (-0.5556, 0.8315, 1.0), (-0.3827, 0.9239, -1.0), (-0.3827, 0.9239, 1.0), (-0.1951, 0.9808, -1.0), (-0.1951, 0.9808, 1.0), (0.0, 0.0, 0.6566), (4.756, -3.455, 0.9847), (-1.817, -5.591, 0.9847), (-5.879, 0.0, 0.9847), (-1.817, 5.591, 0.9847), (4.756, 3.455, 0.9847), (1.817, -5.591, 1.515), (-4.756, -3.455, 1.515), (-4.756, 3.455, 1.515), (1.817, 5.591, 1.515), (5.879, 0.0, 1.515), (0.0, 0.0, 1.843), (-1.068, -3.286, 0.7452), (2.796, -2.031, 0.7452), (1.728, -5.317, 0.9381), (5.591, 0.0, 0.9381), (2.796, 2.031, 0.7452), (-3.455, 0.0, 0.7452), (-4.523, -3.286, 0.9381), (-1.068, 3.286, 0.7452), (-4.523, 3.286, 0.9381), (1.728, 5.317, 0.9381), (6.251, -2.031, 1.25), (6.251, 2.031, 1.25), (0.0, -6.573, 1.25), (3.863, -5.317, 1.25), (-6.251, -2.031, 1.25), (-3.863, -5.317, 1.25), (-3.863, 5.317, 1.25), (-6.251, 2.031, 1.25), (3.863, 5.317, 1.25), (0.0, 6.573, 1.25), (4.523, -3.286, 1.562), (-1.728, -5.317, 1.562), (-5.591, 0.0, 1.562), (-1.728, 5.317, 1.562), (4.523, 3.286, 1.562), (1.068, -3.286, 1.755), (3.455, 0.0, 1.755), (-2.796, -2.031, 1.755), (-2.796, 2.031, 1.755), (1.068, 3.286, 1.755)], [], [(0, 1, 3, 2), (2, 3, 5, 4), (4, 5, 7, 6), (6, 7, 9, 8), (8, 9, 11, 10), (10, 11, 13, 12), (12, 13, 15, 14), (14, 15, 17, 16), (16, 17, 19, 18), (18, 19, 21, 20), (20, 21, 23, 22), (22, 23, 25, 24), (24, 25, 27, 26), (26, 27, 29, 28), (28, 29, 31, 30), (30, 31, 33, 32), (32, 33, 35, 34), (34, 35, 37, 36), (36, 37, 39, 38), (38, 39, 41, 40), (40, 41, 43, 42), (42, 43, 45, 44), (44, 45, 47, 46), (46, 47, 49, 48), (48, 49, 51, 50), (50, 51, 53, 52), (52, 53, 55, 54), (54, 55, 57, 56), (56, 57, 59, 58), (58, 59, 61, 60), (3, 1, 63, 61, 59, 57, 55, 53, 51, 49, 47, 45, 43, 41, 39, 37, 35, 33, 31, 29, 27, 25, 23, 21, 19, 17, 15, 13, 11, 9, 7, 5), (60, 61, 63, 62), (62, 63, 1, 0), (0, 2, 4, 6, 8, 10, 12, 14, 16, 18, 20, 22, 24, 26, 28, 30, 32, 34, 36, 38, 40, 42, 44, 46, 48, 50, 52, 54, 56, 58, 60, 62), (64, 77, 76), (65, 77, 79), (64, 76, 81), (64, 81, 83), (64, 83, 80), (65, 79, 86), (66, 78, 88), (67, 82, 90), (68, 84, 92), (69, 85, 94), (65, 86, 89), (66, 88, 91), (67, 90, 93), (68, 92, 95), (69, 94, 87), (70, 96, 101), (71, 97, 103), (72, 98, 104), (73, 99, 105), (74, 100, 102), (102, 105, 75), (102, 100, 105), (100, 73, 105), (105, 104, 75), (105, 99, 104), (99, 72, 104), (104, 103, 75), (104, 98, 103), (98, 71, 103), (103, 101, 75), (103, 97, 101), (97, 70, 101), (101, 102, 75), (101, 96, 102), (96, 74, 102), (87, 100, 74), (87, 94, 100), (94, 73, 100), (95, 99, 73), (95, 92, 99), (92, 72, 99), (93, 98, 72), (93, 90, 98), (90, 71, 98), (91, 97, 71), (91, 88, 97), (88, 70, 97), (89, 96, 70), (89, 86, 96), (86, 74, 96), (94, 95, 73), (94, 85, 95), (85, 68, 95), (92, 93, 72), (92, 84, 93), (84, 67, 93), (90, 91, 71), (90, 82, 91), (82, 66, 91), (88, 89, 70), (88, 78, 89), (78, 65, 89), (86, 87, 74), (86, 79, 87), (79, 69, 87), (80, 85, 69), (80, 83, 85), (83, 68, 85), (83, 84, 68), (83, 81, 84), (81, 67, 84), (81, 82, 67), (81, 76, 82), (76, 66, 82), (79, 80, 69), (79, 77, 80), (77, 64, 80), (76, 78, 66), (76, 77, 78), (77, 65, 78)])
me_cylinder_002.polygons.foreach_set('material_index', [1, 1, 1, 1, 1, 1, 1, 1, 1, 1, 1, 1, 1, 1, 1, 1, 1, 1, 1, 1, 1, 1, 1, 1, 1, 1, 1, 1, 1, 1, 1, 1, 1, 1, 0, 0, 0, 0, 0, 0, 0, 0, 0, 0, 0, 0, 0, 0, 0, 0, 0, 0, 0, 0, 0, 0, 0, 0, 0, 0, 0, 0, 0, 0, 0, 0, 0, 0, 0, 0, 0, 0, 0, 0, 0, 0, 0, 0, 0, 0, 0, 0, 0, 0, 0, 0, 0, 0, 0, 0, 0, 0, 0, 0, 0, 0, 0, 0, 0, 0, 0, 0, 0, 0, 0, 0, 0, 0, 0, 0, 0, 0, 0, 0])
me_cylinder_002.materials.append(mat_copa)
me_cylinder_002.materials.append(mat_tronco)
me_cylinder_002.use_remesh_preserve_volume = False
me_cylinder_002.use_remesh_preserve_attributes = False
me_cylinder_002.use_mirror_vertex_groups = False
me_cylinder_002.update()
me_cylinder_001 = bpy.data.meshes.new('Cylinder.001')
me_cylinder_001.from_pydata([(0.0, 1.0, -1.0), (0.0, 1.0, 1.0), (0.1951, 0.9808, -1.0), (0.1951, 0.9808, 1.0), (0.3827, 0.9239, -1.0), (0.3827, 0.9239, 1.0), (0.5556, 0.8315, -1.0), (0.5556, 0.8315, 1.0), (0.7071, 0.7071, -1.0), (0.7071, 0.7071, 1.0), (0.8315, 0.5556, -1.0), (0.8315, 0.5556, 1.0), (0.9239, 0.3827, -1.0), (0.9239, 0.3827, 1.0), (0.9808, 0.1951, -1.0), (0.9808, 0.1951, 1.0), (1.0, 7.55e-08, -1.0), (1.0, 7.55e-08, 1.0), (0.9808, -0.1951, -1.0), (0.9808, -0.1951, 1.0), (0.9239, -0.3827, -1.0), (0.9239, -0.3827, 1.0), (0.8315, -0.5556, -1.0), (0.8315, -0.5556, 1.0), (0.7071, -0.7071, -1.0), (0.7071, -0.7071, 1.0), (0.5556, -0.8315, -1.0), (0.5556, -0.8315, 1.0), (0.3827, -0.9239, -1.0), (0.3827, -0.9239, 1.0), (0.1951, -0.9808, -1.0), (0.1951, -0.9808, 1.0), (-3.258e-07, -1.0, -1.0), (-3.258e-07, -1.0, 1.0), (-0.1951, -0.9808, -1.0), (-0.1951, -0.9808, 1.0), (-0.3827, -0.9239, -1.0), (-0.3827, -0.9239, 1.0), (-0.5556, -0.8315, -1.0), (-0.5556, -0.8315, 1.0), (-0.7071, -0.7071, -1.0), (-0.7071, -0.7071, 1.0), (-0.8315, -0.5556, -1.0), (-0.8315, -0.5556, 1.0), (-0.9239, -0.3827, -1.0), (-0.9239, -0.3827, 1.0), (-0.9808, -0.1951, -1.0), (-0.9808, -0.1951, 1.0), (-1.0, 9.656e-07, -1.0), (-1.0, 9.656e-07, 1.0), (-0.9808, 0.1951, -1.0), (-0.9808, 0.1951, 1.0), (-0.9239, 0.3827, -1.0), (-0.9239, 0.3827, 1.0), (-0.8315, 0.5556, -1.0), (-0.8315, 0.5556, 1.0), (-0.7071, 0.7071, -1.0), (-0.7071, 0.7071, 1.0), (-0.5556, 0.8315, -1.0), (-0.5556, 0.8315, 1.0), (-0.3827, 0.9239, -1.0), (-0.3827, 0.9239, 1.0), (-0.1951, 0.9808, -1.0), (-0.1951, 0.9808, 1.0), (0.0, 0.0, 0.6566), (4.756, -3.455, 0.9847), (-1.817, -5.591, 0.9847), (-5.879, 0.0, 0.9847), (-1.817, 5.591, 0.9847), (4.756, 3.455, 0.9847), (1.817, -5.591, 1.515), (-4.756, -3.455, 1.515), (-4.756, 3.455, 1.515), (1.817, 5.591, 1.515), (5.879, 0.0, 1.515), (0.0, 0.0, 1.843), (-1.068, -3.286, 0.7452), (2.796, -2.031, 0.7452), (1.728, -5.317, 0.9381), (5.591, 0.0, 0.9381), (2.796, 2.031, 0.7452), (-3.455, 0.0, 0.7452), (-4.523, -3.286, 0.9381), (-1.068, 3.286, 0.7452), (-4.523, 3.286, 0.9381), (1.728, 5.317, 0.9381), (6.251, -2.031, 1.25), (6.251, 2.031, 1.25), (0.0, -6.573, 1.25), (3.863, -5.317, 1.25), (-6.251, -2.031, 1.25), (-3.863, -5.317, 1.25), (-3.863, 5.317, 1.25), (-6.251, 2.031, 1.25), (3.863, 5.317, 1.25), (0.0, 6.573, 1.25), (4.523, -3.286, 1.562), (-1.728, -5.317, 1.562), (-5.591, 0.0, 1.562), (-1.728, 5.317, 1.562), (4.523, 3.286, 1.562), (1.068, -3.286, 1.755), (3.455, 0.0, 1.755), (-2.796, -2.031, 1.755), (-2.796, 2.031, 1.755), (1.068, 3.286, 1.755)], [], [(0, 1, 3, 2), (2, 3, 5, 4), (4, 5, 7, 6), (6, 7, 9, 8), (8, 9, 11, 10), (10, 11, 13, 12), (12, 13, 15, 14), (14, 15, 17, 16), (16, 17, 19, 18), (18, 19, 21, 20), (20, 21, 23, 22), (22, 23, 25, 24), (24, 25, 27, 26), (26, 27, 29, 28), (28, 29, 31, 30), (30, 31, 33, 32), (32, 33, 35, 34), (34, 35, 37, 36), (36, 37, 39, 38), (38, 39, 41, 40), (40, 41, 43, 42), (42, 43, 45, 44), (44, 45, 47, 46), (46, 47, 49, 48), (48, 49, 51, 50), (50, 51, 53, 52), (52, 53, 55, 54), (54, 55, 57, 56), (56, 57, 59, 58), (58, 59, 61, 60), (3, 1, 63, 61, 59, 57, 55, 53, 51, 49, 47, 45, 43, 41, 39, 37, 35, 33, 31, 29, 27, 25, 23, 21, 19, 17, 15, 13, 11, 9, 7, 5), (60, 61, 63, 62), (62, 63, 1, 0), (0, 2, 4, 6, 8, 10, 12, 14, 16, 18, 20, 22, 24, 26, 28, 30, 32, 34, 36, 38, 40, 42, 44, 46, 48, 50, 52, 54, 56, 58, 60, 62), (64, 77, 76), (65, 77, 79), (64, 76, 81), (64, 81, 83), (64, 83, 80), (65, 79, 86), (66, 78, 88), (67, 82, 90), (68, 84, 92), (69, 85, 94), (65, 86, 89), (66, 88, 91), (67, 90, 93), (68, 92, 95), (69, 94, 87), (70, 96, 101), (71, 97, 103), (72, 98, 104), (73, 99, 105), (74, 100, 102), (102, 105, 75), (102, 100, 105), (100, 73, 105), (105, 104, 75), (105, 99, 104), (99, 72, 104), (104, 103, 75), (104, 98, 103), (98, 71, 103), (103, 101, 75), (103, 97, 101), (97, 70, 101), (101, 102, 75), (101, 96, 102), (96, 74, 102), (87, 100, 74), (87, 94, 100), (94, 73, 100), (95, 99, 73), (95, 92, 99), (92, 72, 99), (93, 98, 72), (93, 90, 98), (90, 71, 98), (91, 97, 71), (91, 88, 97), (88, 70, 97), (89, 96, 70), (89, 86, 96), (86, 74, 96), (94, 95, 73), (94, 85, 95), (85, 68, 95), (92, 93, 72), (92, 84, 93), (84, 67, 93), (90, 91, 71), (90, 82, 91), (82, 66, 91), (88, 89, 70), (88, 78, 89), (78, 65, 89), (86, 87, 74), (86, 79, 87), (79, 69, 87), (80, 85, 69), (80, 83, 85), (83, 68, 85), (83, 84, 68), (83, 81, 84), (81, 67, 84), (81, 82, 67), (81, 76, 82), (76, 66, 82), (79, 80, 69), (79, 77, 80), (77, 64, 80), (76, 78, 66), (76, 77, 78), (77, 65, 78)])
me_cylinder_001.polygons.foreach_set('material_index', [1, 1, 1, 1, 1, 1, 1, 1, 1, 1, 1, 1, 1, 1, 1, 1, 1, 1, 1, 1, 1, 1, 1, 1, 1, 1, 1, 1, 1, 1, 1, 1, 1, 1, 0, 0, 0, 0, 0, 0, 0, 0, 0, 0, 0, 0, 0, 0, 0, 0, 0, 0, 0, 0, 0, 0, 0, 0, 0, 0, 0, 0, 0, 0, 0, 0, 0, 0, 0, 0, 0, 0, 0, 0, 0, 0, 0, 0, 0, 0, 0, 0, 0, 0, 0, 0, 0, 0, 0, 0, 0, 0, 0, 0, 0, 0, 0, 0, 0, 0, 0, 0, 0, 0, 0, 0, 0, 0, 0, 0, 0, 0, 0, 0])
me_cylinder_001.materials.append(mat_copa)
me_cylinder_001.materials.append(mat_tronco)
me_cylinder_001.use_remesh_preserve_volume = False
me_cylinder_001.use_remesh_preserve_attributes = False
me_cylinder_001.use_mirror_vertex_groups = False
me_cylinder_001.update()
me_cylinder = bpy.data.meshes.new('Cylinder')
me_cylinder.from_pydata([(0.0, 1.0, -1.0), (0.0, 1.0, 1.0), (0.1951, 0.9808, -1.0), (0.1951, 0.9808, 1.0), (0.3827, 0.9239, -1.0), (0.3827, 0.9239, 1.0), (0.5556, 0.8315, -1.0), (0.5556, 0.8315, 1.0), (0.7071, 0.7071, -1.0), (0.7071, 0.7071, 1.0), (0.8315, 0.5556, -1.0), (0.8315, 0.5556, 1.0), (0.9239, 0.3827, -1.0), (0.9239, 0.3827, 1.0), (0.9808, 0.1951, -1.0), (0.9808, 0.1951, 1.0), (1.0, 7.55e-08, -1.0), (1.0, 7.55e-08, 1.0), (0.9808, -0.1951, -1.0), (0.9808, -0.1951, 1.0), (0.9239, -0.3827, -1.0), (0.9239, -0.3827, 1.0), (0.8315, -0.5556, -1.0), (0.8315, -0.5556, 1.0), (0.7071, -0.7071, -1.0), (0.7071, -0.7071, 1.0), (0.5556, -0.8315, -1.0), (0.5556, -0.8315, 1.0), (0.3827, -0.9239, -1.0), (0.3827, -0.9239, 1.0), (0.1951, -0.9808, -1.0), (0.1951, -0.9808, 1.0), (-3.258e-07, -1.0, -1.0), (-3.258e-07, -1.0, 1.0), (-0.1951, -0.9808, -1.0), (-0.1951, -0.9808, 1.0), (-0.3827, -0.9239, -1.0), (-0.3827, -0.9239, 1.0), (-0.5556, -0.8315, -1.0), (-0.5556, -0.8315, 1.0), (-0.7071, -0.7071, -1.0), (-0.7071, -0.7071, 1.0), (-0.8315, -0.5556, -1.0), (-0.8315, -0.5556, 1.0), (-0.9239, -0.3827, -1.0), (-0.9239, -0.3827, 1.0), (-0.9808, -0.1951, -1.0), (-0.9808, -0.1951, 1.0), (-1.0, 9.656e-07, -1.0), (-1.0, 9.656e-07, 1.0), (-0.9808, 0.1951, -1.0), (-0.9808, 0.1951, 1.0), (-0.9239, 0.3827, -1.0), (-0.9239, 0.3827, 1.0), (-0.8315, 0.5556, -1.0), (-0.8315, 0.5556, 1.0), (-0.7071, 0.7071, -1.0), (-0.7071, 0.7071, 1.0), (-0.5556, 0.8315, -1.0), (-0.5556, 0.8315, 1.0), (-0.3827, 0.9239, -1.0), (-0.3827, 0.9239, 1.0), (-0.1951, 0.9808, -1.0), (-0.1951, 0.9808, 1.0), (0.0, 0.0, 0.6566), (4.756, -3.455, 0.9847), (-1.817, -5.591, 0.9847), (-5.879, 0.0, 0.9847), (-1.817, 5.591, 0.9847), (4.756, 3.455, 0.9847), (1.817, -5.591, 1.515), (-4.756, -3.455, 1.515), (-4.756, 3.455, 1.515), (1.817, 5.591, 1.515), (5.879, 0.0, 1.515), (0.0, 0.0, 1.843), (-1.068, -3.286, 0.7452), (2.796, -2.031, 0.7452), (1.728, -5.317, 0.9381), (5.591, 0.0, 0.9381), (2.796, 2.031, 0.7452), (-3.455, 0.0, 0.7452), (-4.523, -3.286, 0.9381), (-1.068, 3.286, 0.7452), (-4.523, 3.286, 0.9381), (1.728, 5.317, 0.9381), (6.251, -2.031, 1.25), (6.251, 2.031, 1.25), (0.0, -6.573, 1.25), (3.863, -5.317, 1.25), (-6.251, -2.031, 1.25), (-3.863, -5.317, 1.25), (-3.863, 5.317, 1.25), (-6.251, 2.031, 1.25), (3.863, 5.317, 1.25), (0.0, 6.573, 1.25), (4.523, -3.286, 1.562), (-1.728, -5.317, 1.562), (-5.591, 0.0, 1.562), (-1.728, 5.317, 1.562), (4.523, 3.286, 1.562), (1.068, -3.286, 1.755), (3.455, 0.0, 1.755), (-2.796, -2.031, 1.755), (-2.796, 2.031, 1.755), (1.068, 3.286, 1.755)], [], [(0, 1, 3, 2), (2, 3, 5, 4), (4, 5, 7, 6), (6, 7, 9, 8), (8, 9, 11, 10), (10, 11, 13, 12), (12, 13, 15, 14), (14, 15, 17, 16), (16, 17, 19, 18), (18, 19, 21, 20), (20, 21, 23, 22), (22, 23, 25, 24), (24, 25, 27, 26), (26, 27, 29, 28), (28, 29, 31, 30), (30, 31, 33, 32), (32, 33, 35, 34), (34, 35, 37, 36), (36, 37, 39, 38), (38, 39, 41, 40), (40, 41, 43, 42), (42, 43, 45, 44), (44, 45, 47, 46), (46, 47, 49, 48), (48, 49, 51, 50), (50, 51, 53, 52), (52, 53, 55, 54), (54, 55, 57, 56), (56, 57, 59, 58), (58, 59, 61, 60), (3, 1, 63, 61, 59, 57, 55, 53, 51, 49, 47, 45, 43, 41, 39, 37, 35, 33, 31, 29, 27, 25, 23, 21, 19, 17, 15, 13, 11, 9, 7, 5), (60, 61, 63, 62), (62, 63, 1, 0), (0, 2, 4, 6, 8, 10, 12, 14, 16, 18, 20, 22, 24, 26, 28, 30, 32, 34, 36, 38, 40, 42, 44, 46, 48, 50, 52, 54, 56, 58, 60, 62), (64, 77, 76), (65, 77, 79), (64, 76, 81), (64, 81, 83), (64, 83, 80), (65, 79, 86), (66, 78, 88), (67, 82, 90), (68, 84, 92), (69, 85, 94), (65, 86, 89), (66, 88, 91), (67, 90, 93), (68, 92, 95), (69, 94, 87), (70, 96, 101), (71, 97, 103), (72, 98, 104), (73, 99, 105), (74, 100, 102), (102, 105, 75), (102, 100, 105), (100, 73, 105), (105, 104, 75), (105, 99, 104), (99, 72, 104), (104, 103, 75), (104, 98, 103), (98, 71, 103), (103, 101, 75), (103, 97, 101), (97, 70, 101), (101, 102, 75), (101, 96, 102), (96, 74, 102), (87, 100, 74), (87, 94, 100), (94, 73, 100), (95, 99, 73), (95, 92, 99), (92, 72, 99), (93, 98, 72), (93, 90, 98), (90, 71, 98), (91, 97, 71), (91, 88, 97), (88, 70, 97), (89, 96, 70), (89, 86, 96), (86, 74, 96), (94, 95, 73), (94, 85, 95), (85, 68, 95), (92, 93, 72), (92, 84, 93), (84, 67, 93), (90, 91, 71), (90, 82, 91), (82, 66, 91), (88, 89, 70), (88, 78, 89), (78, 65, 89), (86, 87, 74), (86, 79, 87), (79, 69, 87), (80, 85, 69), (80, 83, 85), (83, 68, 85), (83, 84, 68), (83, 81, 84), (81, 67, 84), (81, 82, 67), (81, 76, 82), (76, 66, 82), (79, 80, 69), (79, 77, 80), (77, 64, 80), (76, 78, 66), (76, 77, 78), (77, 65, 78)])
me_cylinder.polygons.foreach_set('material_index', [1, 1, 1, 1, 1, 1, 1, 1, 1, 1, 1, 1, 1, 1, 1, 1, 1, 1, 1, 1, 1, 1, 1, 1, 1, 1, 1, 1, 1, 1, 1, 1, 1, 1, 0, 0, 0, 0, 0, 0, 0, 0, 0, 0, 0, 0, 0, 0, 0, 0, 0, 0, 0, 0, 0, 0, 0, 0, 0, 0, 0, 0, 0, 0, 0, 0, 0, 0, 0, 0, 0, 0, 0, 0, 0, 0, 0, 0, 0, 0, 0, 0, 0, 0, 0, 0, 0, 0, 0, 0, 0, 0, 0, 0, 0, 0, 0, 0, 0, 0, 0, 0, 0, 0, 0, 0, 0, 0, 0, 0, 0, 0, 0, 0])
me_cylinder.materials.append(mat_copa)
me_cylinder.materials.append(mat_tronco)
me_cylinder.use_remesh_preserve_volume = False
me_cylinder.use_remesh_preserve_attributes = False
me_cylinder.use_mirror_vertex_groups = False
me_cylinder.update()
me_plane = bpy.data.meshes.new('Plane')
me_plane.from_pydata([(-1.0, -1.0, 0.0), (1.0, -1.0, 0.04983), (-1.0, 1.0, 0.0), (1.0, 1.0, 0.0), (-1.0, 0.8824, 0.0), (-1.0, 0.7647, 0.0), (-1.0, 0.6471, 0.0), (-1.0, 0.5294, 0.01377), (-1.0, 0.4118, 0.03976), (-1.0, 0.2941, 0.05207), (-1.0, 0.1765, 0.03976), (-1.0, 0.05882, 0.01377), (-1.0, -0.05882, 0.0), (-1.0, -0.1765, 0.0), (-1.0, -0.2941, 0.0), (-1.0, -0.4118, 0.0), (-1.0, -0.5294, 0.0), (-1.0, -0.6471, 0.0), (-1.0, -0.7647, 0.0), (-1.0, -0.8824, 0.0), (-0.8824, -1.0, 0.002228), (-0.7647, -1.0, 0.02468), (-0.6471, -1.0, 0.05194), (-0.5294, -1.0, 0.06385), (-0.4118, -1.0, 0.05194), (-0.2941, -1.0, 0.02468), (-0.1765, -1.0, 0.003351), (-0.05882, -1.0, 0.006343), (0.05882, -1.0, 0.00934), (0.1765, -1.0, 0.008428), (0.2941, -1.0, 0.005498), (0.4118, -1.0, 0.005424), (0.5294, -1.0, 0.006925), (0.6471, -1.0, 0.0258), (0.7647, -1.0, 0.05003), (0.8824, -1.0, 0.0618), (1.0, -0.8824, 0.0618), (1.0, -0.7647, 0.04983), (1.0, -0.6471, 0.02373), (1.0, -0.5294, 0.002549), (1.0, -0.4118, 0.0), (1.0, -0.2941, 0.0), (1.0, -0.1765, 0.0), (1.0, -0.05882, 0.0), (1.0, 0.05882, 0.0), (1.0, 0.1765, 0.002812), (1.0, 0.2941, 0.02459), (1.0, 0.4118, 0.05095), (1.0, 0.5294, 0.06304), (1.0, 0.6471, 0.05095), (1.0, 0.7647, 0.02459), (1.0, 0.8824, 0.002812), (0.8824, 1.0, 0.0), (0.7647, 1.0, 0.0), (0.6471, 1.0, 0.0), (0.5294, 1.0, 0.0), (0.4118, 1.0, 0.0), (0.2941, 1.0, 0.0), (0.1765, 1.0, 0.008129), (0.05882, 1.0, 0.02347), (-0.05882, 1.0, 0.039), (-0.1765, 1.0, 0.07425), (-0.2941, 1.0, 0.1091), (-0.4118, 1.0, 0.1284), (-0.5294, 1.0, 0.1036), (-0.6471, 1.0, 0.05207), (-0.7647, 1.0, 0.008305), (-0.8824, 1.0, 0.0), (-0.8824, -0.8824, 0.01257), (-0.8824, -0.7647, 0.01807), (-0.8824, -0.6471, 0.01257), (-0.8824, -0.5294, 0.002228), (-0.8824, -0.4118, 0.0), (-0.8824, -0.2941, 0.0), (-0.8824, -0.1765, 0.0), (-0.8824, -0.05882, 0.004272), (-0.8824, 0.05882, 0.03976), (-0.8824, 0.1765, 0.0835), (-0.8824, 0.2941, 0.1036), (-0.8824, 0.4118, 0.0835), (-0.8824, 0.5294, 0.03976), (-0.8824, 0.6471, 0.004272), (-0.8824, 0.7647, 0.0), (-0.8824, 0.8824, 0.0), (-0.7647, -0.8824, 0.05194), (-0.7647, -0.7647, 0.06385), (-0.7647, -0.6471, 0.05194), (-0.7647, -0.5294, 0.02468), (-0.7647, -0.4118, 0.002228), (-0.7647, -0.2941, 0.0), (-0.7647, -0.1765, 0.0), (-0.7647, -0.05882, 0.008305), (-0.7647, 0.05882, 0.05207), (-0.7647, 0.1765, 0.1036), (-0.7647, 0.2941, 0.1284), (-0.7647, 0.4118, 0.1036), (-0.7647, 0.5294, 0.05207), (-0.7647, 0.6471, 0.008305), (-0.7647, 0.7647, 0.0), (-0.7647, 0.8824, 0.004272), (-0.6471, -0.8824, 0.09296), (-0.6471, -0.7647, 0.1109), (-0.6471, -0.6471, 0.09296), (-0.6471, -0.5294, 0.05194), (-0.6471, -0.4118, 0.01257), (-0.6471, -0.2941, 0.0), (-0.6471, -0.1765, 0.0), (-0.6471, -0.05882, 0.004272), (-0.6471, 0.05882, 0.03976), (-0.6471, 0.1765, 0.0835), (-0.6471, 0.2941, 0.1036), (-0.6471, 0.4118, 0.0835), (-0.6471, 0.5294, 0.03976), (-0.6471, 0.6471, 0.004272), (-0.6471, 0.7647, 0.01377), (-0.6471, 0.8824, 0.03976), (-0.5294, -0.8824, 0.1109), (-0.5294, -0.7647, 0.1325), (-0.5294, -0.6471, 0.1109), (-0.5294, -0.5294, 0.06385), (-0.5294, -0.4118, 0.01807), (-0.5294, -0.2941, 0.0), (-0.5294, -0.1765, 0.0), (-0.5294, -0.05882, 0.0), (-0.5294, 0.05882, 0.009598), (-0.5294, 0.1765, 0.03208), (-0.5294, 0.2941, 0.04847), (-0.5294, 0.4118, 0.03976), (-0.5294, 0.5294, 0.01377), (-0.5294, 0.6471, 0.004272), (-0.5294, 0.7647, 0.03976), (-0.5294, 0.8824, 0.0835), (-0.4118, -0.8824, 0.09296), (-0.4118, -0.7647, 0.1109), (-0.4118, -0.6471, 0.09296), (-0.4118, -0.5294, 0.05194), (-0.4118, -0.4118, 0.01257), (-0.4118, -0.2941, 0.0), (-0.4118, -0.1765, 0.0), (-0.4118, -0.05882, -0.01361), (-0.4118, 0.05882, -0.03928), (-0.4118, 0.1765, -0.04715), (-0.4118, 0.2941, -0.03092), (-0.4118, 0.4118, -0.009329), (-0.4118, 0.5294, 0.0), (-0.4118, 0.6471, 0.01082), (-0.4118, 0.7647, 0.05644), (-0.4118, 0.8824, 0.1048), (-0.2941, -0.8824, 0.05287), (-0.2941, -0.7647, 0.06948), (-0.2941, -0.6471, 0.06047), (-0.2941, -0.5294, 0.03091), (-0.2941, -0.4118, 0.003351), (-0.2941, -0.2941, 0.0), (-0.2941, -0.1765, -0.01055), (-0.2941, -0.05882, -0.05249), (-0.2941, 0.05882, -0.08859), (-0.2941, 0.1765, -0.1023), (-0.2941, 0.2941, -0.0825), (-0.2941, 0.4118, -0.03928), (-0.2941, 0.5294, 0.003904), (-0.2941, 0.6471, 0.02773), (-0.2941, 0.7647, 0.0696), (-0.2941, 0.8824, 0.1037), (-0.1765, -0.8824, 0.02498), (-0.1765, -0.7647, 0.04414), (-0.1765, -0.6471, 0.04471), (-0.1765, -0.5294, 0.02843), (-0.1765, -0.4118, 0.01245), (-0.1765, -0.2941, -0.01963), (-0.1765, -0.1765, -0.07017), (-0.1765, -0.05882, -0.134), (-0.1765, 0.05882, -0.1605), (-0.1765, 0.1765, -0.1443), (-0.1765, 0.2941, -0.1042), (-0.1765, 0.4118, -0.05038), (-0.1765, 0.5294, 0.01523), (-0.1765, 0.6471, 0.04928), (-0.1765, 0.7647, 0.07472), (-0.1765, 0.8824, 0.08781), (-0.05882, -0.8824, 0.0262), (-0.05882, -0.7647, 0.0469), (-0.05882, -0.6471, 0.05594), (-0.05882, -0.5294, 0.0469), (-0.05882, -0.4118, 0.02095), (-0.05882, -0.2941, -0.05888), (-0.05882, -0.1765, -0.1389), (-0.05882, -0.05882, -0.2039), (-0.05882, 0.05882, -0.2126), (-0.05882, 0.1765, -0.1684), (-0.05882, 0.2941, -0.1016), (-0.05882, 0.4118, -0.04481), (-0.05882, 0.5294, 0.02365), (-0.05882, 0.6471, 0.06112), (-0.05882, 0.7647, 0.07576), (-0.05882, 0.8824, 0.06538), (0.05882, -0.8824, 0.03264), (0.05882, -0.7647, 0.05614), (0.05882, -0.6471, 0.06684), (0.05882, -0.5294, 0.05594), (0.05882, -0.4118, 0.007638), (0.05882, -0.2941, -0.1128), (0.05882, -0.1765, -0.2157), (0.05882, -0.05882, -0.2434), (0.05882, 0.05882, -0.21), (0.05882, 0.1765, -0.1561), (0.05882, 0.2941, -0.08146), (0.05882, 0.4118, -0.03097), (0.05882, 0.5294, 0.01445), (0.05882, 0.6471, 0.04873), (0.05882, 0.7647, 0.06112), (0.05882, 0.8824, 0.04928), (0.1765, -0.8824, 0.02892), (0.1765, -0.7647, 0.04892), (0.1765, -0.6471, 0.05661), (0.1765, -0.5294, 0.04318), (0.1765, -0.4118, -0.01905), (0.1765, -0.2941, -0.1376), (0.1765, -0.1765, -0.2269), (0.1765, -0.05882, -0.2427), (0.1765, 0.05882, -0.2023), (0.1765, 0.1765, -0.1473), (0.1765, 0.2941, -0.08576), (0.1765, 0.4118, -0.03743), (0.1765, 0.5294, -0.00212), (0.1765, 0.6471, 0.02182), (0.1765, 0.7647, 0.03073), (0.1765, 0.8824, 0.02347), (0.2941, -0.8824, 0.01788), (0.2941, -0.7647, 0.03301), (0.2941, -0.6471, 0.03901), (0.2941, -0.5294, 0.02095), (0.2941, -0.4118, -0.03885), (0.2941, -0.2941, -0.1204), (0.2941, -0.1765, -0.1806), (0.2941, -0.05882, -0.2001), (0.2941, 0.05882, -0.1981), (0.2941, 0.1765, -0.1651), (0.2941, 0.2941, -0.1172), (0.2941, 0.4118, -0.06011), (0.2941, 0.5294, -0.009233), (0.2941, 0.6471, 0.00243), (0.2941, 0.7647, 0.004902), (0.2941, 0.8824, 0.002521), (0.4118, -0.8824, 0.01607), (0.4118, -0.7647, 0.03545), (0.4118, -0.6471, 0.04282), (0.4118, -0.5294, 0.02629), (0.4118, -0.4118, -0.03033), (0.4118, -0.2941, -0.0825), (0.4118, -0.1765, -0.1131), (0.4118, -0.05882, -0.1464), (0.4118, 0.05882, -0.166), (0.4118, 0.1765, -0.1602), (0.4118, 0.2941, -0.1257), (0.4118, 0.4118, -0.06192), (0.4118, 0.5294, -0.00639), (0.4118, 0.6471, 0.001468), (0.4118, 0.7647, 0.0), (0.4118, 0.8824, 0.0), (0.5294, -0.8824, 0.02914), (0.5294, -0.7647, 0.05409), (0.5294, -0.6471, 0.06377), (0.5294, -0.5294, 0.05003), (0.5294, -0.4118, 0.01003), (0.5294, -0.2941, -0.03695), (0.5294, -0.1765, -0.05575), (0.5294, -0.05882, -0.0859), (0.5294, 0.05882, -0.1121), (0.5294, 0.1765, -0.1199), (0.5294, 0.2941, -0.09326), (0.5294, 0.4118, -0.03749), (0.5294, 0.5294, 0.005407), (0.5294, 0.6471, 0.003619), (0.5294, 0.7647, 0.0), (0.5294, 0.8824, 0.0), (0.6471, -0.8824, 0.03378), (0.6471, -0.7647, 0.06377), (0.6471, -0.6471, 0.07722), (0.6471, -0.5294, 0.0618), (0.6471, -0.4118, 0.03107), (0.6471, -0.2941, 0.0007316), (0.6471, -0.1765, -0.008206), (0.6471, -0.05882, -0.02144), (0.6471, 0.05882, -0.04769), (0.6471, 0.1765, -0.05973), (0.6471, 0.2941, -0.03448), (0.6471, 0.4118, 0.01241), (0.6471, 0.5294, 0.03381), (0.6471, 0.6471, 0.02459), (0.6471, 0.7647, 0.008739), (0.6471, 0.8824, 0.0), (0.7647, -0.8824, 0.06219), (0.7647, -0.7647, 0.05003), (0.7647, -0.6471, 0.0618), (0.7647, -0.5294, 0.04983), (0.7647, -0.4118, 0.02373), (0.7647, -0.2941, 0.002549), (0.7647, -0.1765, 0.0), (0.7647, -0.05882, 0.0), (0.7647, 0.05882, -0.005345), (0.7647, 0.1765, -0.006812), (0.7647, 0.2941, 0.02046), (0.7647, 0.4118, 0.0515), (0.7647, 0.5294, 0.06304), (0.7647, 0.6471, 0.05095), (0.7647, 0.7647, 0.02459), (0.7647, 0.8824, 0.002812), (0.8824, -0.8824, 0.0766), (0.8824, -0.7647, 0.0618), (0.8824, -0.6471, 0.03107), (0.8824, -0.5294, 0.02373), (0.8824, -0.4118, 0.008219), (0.8824, -0.2941, 0.0), (0.8824, -0.1765, 0.0), (0.8824, -0.05882, 0.0), (0.8824, 0.05882, 0.0), (0.8824, 0.1765, 0.005347), (0.8824, 0.2941, 0.03202), (0.8824, 0.4118, 0.06304), (0.8824, 0.5294, 0.07806), (0.8824, 0.6471, 0.06304), (0.8824, 0.7647, 0.03202), (0.8824, 0.8824, 0.005347)], [], [(323, 51, 3, 52), (4, 83, 67, 2), (83, 99, 66, 67), (99, 115, 65, 66), (115, 131, 64, 65), (131, 147, 63, 64), (147, 163, 62, 63), (163, 179, 61, 62), (179, 195, 60, 61), (195, 211, 59, 60), (211, 227, 58, 59), (227, 243, 57, 58), (243, 259, 56, 57), (259, 275, 55, 56), (275, 291, 54, 55), (291, 307, 53, 54), (307, 323, 52, 53), (0, 20, 68, 19), (19, 68, 69, 18), (18, 69, 70, 17), (17, 70, 71, 16), (16, 71, 72, 15), (15, 72, 73, 14), (14, 73, 74, 13), (13, 74, 75, 12), (12, 75, 76, 11), (11, 76, 77, 10), (10, 77, 78, 9), (9, 78, 79, 8), (8, 79, 80, 7), (7, 80, 81, 6), (6, 81, 82, 5), (5, 82, 83, 4), (20, 21, 84, 68), (68, 84, 85, 69), (69, 85, 86, 70), (70, 86, 87, 71), (71, 87, 88, 72), (72, 88, 89, 73), (73, 89, 90, 74), (74, 90, 91, 75), (75, 91, 92, 76), (76, 92, 93, 77), (77, 93, 94, 78), (78, 94, 95, 79), (79, 95, 96, 80), (80, 96, 97, 81), (81, 97, 98, 82), (82, 98, 99, 83), (21, 22, 100, 84), (84, 100, 101, 85), (85, 101, 102, 86), (86, 102, 103, 87), (87, 103, 104, 88), (88, 104, 105, 89), (89, 105, 106, 90), (90, 106, 107, 91), (91, 107, 108, 92), (92, 108, 109, 93), (93, 109, 110, 94), (94, 110, 111, 95), (95, 111, 112, 96), (96, 112, 113, 97), (97, 113, 114, 98), (98, 114, 115, 99), (22, 23, 116, 100), (100, 116, 117, 101), (101, 117, 118, 102), (102, 118, 119, 103), (103, 119, 120, 104), (104, 120, 121, 105), (105, 121, 122, 106), (106, 122, 123, 107), (107, 123, 124, 108), (108, 124, 125, 109), (109, 125, 126, 110), (110, 126, 127, 111), (111, 127, 128, 112), (112, 128, 129, 113), (113, 129, 130, 114), (114, 130, 131, 115), (23, 24, 132, 116), (116, 132, 133, 117), (117, 133, 134, 118), (118, 134, 135, 119), (119, 135, 136, 120), (120, 136, 137, 121), (121, 137, 138, 122), (122, 138, 139, 123), (123, 139, 140, 124), (124, 140, 141, 125), (125, 141, 142, 126), (126, 142, 143, 127), (127, 143, 144, 128), (128, 144, 145, 129), (129, 145, 146, 130), (130, 146, 147, 131), (24, 25, 148, 132), (132, 148, 149, 133), (133, 149, 150, 134), (134, 150, 151, 135), (135, 151, 152, 136), (136, 152, 153, 137), (137, 153, 154, 138), (138, 154, 155, 139), (139, 155, 156, 140), (140, 156, 157, 141), (141, 157, 158, 142), (142, 158, 159, 143), (143, 159, 160, 144), (144, 160, 161, 145), (145, 161, 162, 146), (146, 162, 163, 147), (25, 26, 164, 148), (148, 164, 165, 149), (149, 165, 166, 150), (150, 166, 167, 151), (151, 167, 168, 152), (152, 168, 169, 153), (153, 169, 170, 154), (154, 170, 171, 155), (155, 171, 172, 156), (156, 172, 173, 157), (157, 173, 174, 158), (158, 174, 175, 159), (159, 175, 176, 160), (160, 176, 177, 161), (161, 177, 178, 162), (162, 178, 179, 163), (26, 27, 180, 164), (164, 180, 181, 165), (165, 181, 182, 166), (166, 182, 183, 167), (167, 183, 184, 168), (168, 184, 185, 169), (169, 185, 186, 170), (170, 186, 187, 171), (171, 187, 188, 172), (172, 188, 189, 173), (173, 189, 190, 174), (174, 190, 191, 175), (175, 191, 192, 176), (176, 192, 193, 177), (177, 193, 194, 178), (178, 194, 195, 179), (27, 28, 196, 180), (180, 196, 197, 181), (181, 197, 198, 182), (182, 198, 199, 183), (183, 199, 200, 184), (184, 200, 201, 185), (185, 201, 202, 186), (186, 202, 203, 187), (187, 203, 204, 188), (188, 204, 205, 189), (189, 205, 206, 190), (190, 206, 207, 191), (191, 207, 208, 192), (192, 208, 209, 193), (193, 209, 210, 194), (194, 210, 211, 195), (28, 29, 212, 196), (196, 212, 213, 197), (197, 213, 214, 198), (198, 214, 215, 199), (199, 215, 216, 200), (200, 216, 217, 201), (201, 217, 218, 202), (202, 218, 219, 203), (203, 219, 220, 204), (204, 220, 221, 205), (205, 221, 222, 206), (206, 222, 223, 207), (207, 223, 224, 208), (208, 224, 225, 209), (209, 225, 226, 210), (210, 226, 227, 211), (29, 30, 228, 212), (212, 228, 229, 213), (213, 229, 230, 214), (214, 230, 231, 215), (215, 231, 232, 216), (216, 232, 233, 217), (217, 233, 234, 218), (218, 234, 235, 219), (219, 235, 236, 220), (220, 236, 237, 221), (221, 237, 238, 222), (222, 238, 239, 223), (223, 239, 240, 224), (224, 240, 241, 225), (225, 241, 242, 226), (226, 242, 243, 227), (30, 31, 244, 228), (228, 244, 245, 229), (229, 245, 246, 230), (230, 246, 247, 231), (231, 247, 248, 232), (232, 248, 249, 233), (233, 249, 250, 234), (234, 250, 251, 235), (235, 251, 252, 236), (236, 252, 253, 237), (237, 253, 254, 238), (238, 254, 255, 239), (239, 255, 256, 240), (240, 256, 257, 241), (241, 257, 258, 242), (242, 258, 259, 243), (31, 32, 260, 244), (244, 260, 261, 245), (245, 261, 262, 246), (246, 262, 263, 247), (247, 263, 264, 248), (248, 264, 265, 249), (249, 265, 266, 250), (250, 266, 267, 251), (251, 267, 268, 252), (252, 268, 269, 253), (253, 269, 270, 254), (254, 270, 271, 255), (255, 271, 272, 256), (256, 272, 273, 257), (257, 273, 274, 258), (258, 274, 275, 259), (32, 33, 276, 260), (260, 276, 277, 261), (261, 277, 278, 262), (262, 278, 279, 263), (263, 279, 280, 264), (264, 280, 281, 265), (265, 281, 282, 266), (266, 282, 283, 267), (267, 283, 284, 268), (268, 284, 285, 269), (269, 285, 286, 270), (270, 286, 287, 271), (271, 287, 288, 272), (272, 288, 289, 273), (273, 289, 290, 274), (274, 290, 291, 275), (33, 34, 292, 276), (276, 292, 293, 277), (277, 293, 294, 278), (278, 294, 295, 279), (279, 295, 296, 280), (280, 296, 297, 281), (281, 297, 298, 282), (282, 298, 299, 283), (283, 299, 300, 284), (284, 300, 301, 285), (285, 301, 302, 286), (286, 302, 303, 287), (287, 303, 304, 288), (288, 304, 305, 289), (289, 305, 306, 290), (290, 306, 307, 291), (34, 35, 308, 292), (292, 308, 309, 293), (293, 309, 310, 294), (294, 310, 311, 295), (295, 311, 312, 296), (296, 312, 313, 297), (297, 313, 314, 298), (298, 314, 315, 299), (299, 315, 316, 300), (300, 316, 317, 301), (301, 317, 318, 302), (302, 318, 319, 303), (303, 319, 320, 304), (304, 320, 321, 305), (305, 321, 322, 306), (306, 322, 323, 307), (35, 1, 36, 308), (308, 36, 37, 309), (309, 37, 38, 310), (310, 38, 39, 311), (311, 39, 40, 312), (312, 40, 41, 313), (313, 41, 42, 314), (314, 42, 43, 315), (315, 43, 44, 316), (316, 44, 45, 317), (317, 45, 46, 318), (318, 46, 47, 319), (319, 47, 48, 320), (320, 48, 49, 321), (321, 49, 50, 322), (322, 50, 51, 323)])
me_plane.materials.append(mat_suelo)
me_plane.use_remesh_preserve_volume = False
me_plane.use_remesh_preserve_attributes = False
me_plane.use_mirror_vertex_groups = False
me_plane.update()

# ---- objects
ob_cylinder_007 = bpy.data.objects.new('Cylinder.007', me_cylinder_007)
ob_cylinder_006 = bpy.data.objects.new('Cylinder.006', me_cylinder_006)
ob_cylinder_005 = bpy.data.objects.new('Cylinder.005', me_cylinder_005)
ob_cylinder_004 = bpy.data.objects.new('Cylinder.004', me_cylinder_004)
ob_cylinder_003 = bpy.data.objects.new('Cylinder.003', me_cylinder_003)
ob_cylinder_002 = bpy.data.objects.new('Cylinder.002', me_cylinder_002)
ob_cylinder_001 = bpy.data.objects.new('Cylinder.001', me_cylinder_001)
ob_cylinder = bpy.data.objects.new('Cylinder', me_cylinder)
ob_plane = bpy.data.objects.new('Plane', me_plane)
ob_lamp = bpy.data.objects.new('Lamp', light_lamp)
ob_camera = bpy.data.objects.new('Camera', cam_camera)

# ---- transforms, parenting, visibility, modifiers, constraints
ob_cylinder_007.location = (-1.393, 7.572, 2.024)
ob_cylinder_007.scale = (0.1521, 0.1521, 1.685)
ob_cylinder_007.lineart.crease_threshold = 0.0
ob_cylinder_006.location = (3.25, 7.108, 1.69)
ob_cylinder_006.scale = (0.1521, 0.1521, 1.685)
ob_cylinder_006.lineart.crease_threshold = 0.0
ob_cylinder_005.location = (-7.679, -0.7501, 1.598)
ob_cylinder_005.scale = (0.1521, 0.1521, 1.685)
ob_cylinder_005.lineart.crease_threshold = 0.0
ob_cylinder_004.location = (-6.679, -6.751, 2.437)
ob_cylinder_004.scale = (0.1521, 0.1521, 1.685)
ob_cylinder_004.lineart.crease_threshold = 0.0
ob_cylinder_003.location = (7.929, -6.143, 2.09)
ob_cylinder_003.scale = (0.1521, 0.1521, 1.685)
ob_cylinder_003.lineart.crease_threshold = 0.0
ob_cylinder_002.location = (8.286, 6.643, 1.897)
ob_cylinder_002.scale = (0.1521, 0.1521, 1.685)
ob_cylinder_002.lineart.crease_threshold = 0.0
ob_cylinder_001.location = (-6.643, 6.679, 1.424)
ob_cylinder_001.scale = (0.1521, 0.1521, 1.685)
ob_cylinder_001.lineart.crease_threshold = 0.0
ob_cylinder.location = (0.8215, -6.501, 2.146)
ob_cylinder.scale = (0.1521, 0.1521, 1.685)
ob_cylinder.lineart.crease_threshold = 0.0
ob_plane.location = (0.0, 0.0, 0.0)
ob_plane.scale = (10.0, 10.0, 10.0)
ob_plane.lineart.crease_threshold = 0.0
ob_lamp.location = (4.076, 1.005, 5.904)
ob_lamp.rotation_euler = (0.6503, 0.05522, 1.866)
ob_lamp.lock_rotations_4d = False
ob_lamp.empty_display_type = 'ARROWS'
ob_lamp.color = (0.0, 0.0, 0.0, 0.0)
ob_lamp.lineart.crease_threshold = 0.0
ob_camera.location = (7.481, -6.508, 5.344)
ob_camera.rotation_euler = (1.109, 0.0, 0.8149)
ob_camera.lock_rotations_4d = False
ob_camera.empty_display_type = 'ARROWS'
ob_camera.color = (0.0, 0.0, 0.0, 0.0)
ob_camera.display_type = 'WIRE'
ob_camera.lineart.crease_threshold = 0.0

# ---- collection membership
col_collection_1.objects.link(ob_cylinder_007)
col_collection_1.objects.link(ob_cylinder_006)
col_collection_1.objects.link(ob_cylinder_005)
col_collection_1.objects.link(ob_cylinder_004)
col_collection_1.objects.link(ob_cylinder_003)
col_collection_1.objects.link(ob_cylinder_002)
col_collection_1.objects.link(ob_cylinder_001)
col_collection_1.objects.link(ob_cylinder)
col_collection_1.objects.link(ob_plane)
col_collection_1.objects.link(ob_lamp)
col_collection_1.objects.link(ob_camera)

# ---- scene / render settings (as saved in the file)
scene.camera = ob_camera
scene.frame_start = 1; scene.frame_end = 250; scene.frame_set(1)
scene.render.engine = 'BLENDER_EEVEE_NEXT'
scene.render.resolution_percentage = 50
scene.render.dither_intensity = 0.0
scene.cycles.use_denoising = False
scene.cycles.samples = 128
scene.cycles.sampling_pattern = 'TABULATED_SOBOL'
scene.cycles.light_sampling_threshold = 0.0
scene.cycles.use_adaptive_sampling = False
scene.cycles.use_light_tree = False
scene.cycles.blur_glossy = 0.0
scene.cycles.sample_clamp_indirect = 0.0
scene.view_settings.view_transform = 'Standard'
bpy.context.view_layer.update()
